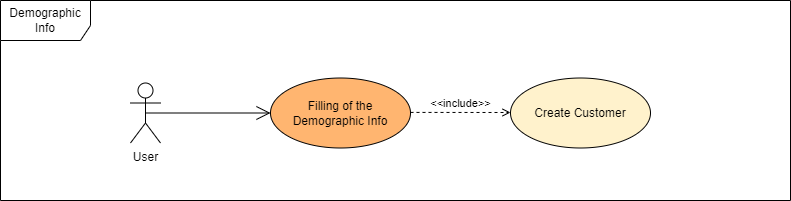

The diagram above was exported from draw.io. Its source (the exported page's mxGraphModel, read from the mxfile embedded in the PNG):
<mxGraphModel dx="2068" dy="940" grid="1" gridSize="10" guides="1" tooltips="1" connect="1" arrows="1" fold="1" page="1" pageScale="1" pageWidth="827" pageHeight="1169" math="0" shadow="0">
  <root>
    <mxCell id="0" />
    <mxCell id="1" parent="0" />
    <mxCell id="2" value="Demographic Info" style="shape=umlFrame;whiteSpace=wrap;html=1;width=90;height=40;" vertex="1" parent="1">
      <mxGeometry x="850" y="90" width="790" height="200" as="geometry" />
    </mxCell>
    <mxCell id="3" value="User" style="shape=umlActor;verticalLabelPosition=bottom;verticalAlign=top;html=1;" vertex="1" parent="1">
      <mxGeometry x="980" y="172.5" width="30" height="60" as="geometry" />
    </mxCell>
    <mxCell id="4" value="Filling of the Demographic Info" style="ellipse;whiteSpace=wrap;html=1;fillColor=#FFB570;" vertex="1" parent="1">
      <mxGeometry x="1120" y="167.5" width="140" height="70" as="geometry" />
    </mxCell>
    <mxCell id="5" value="" style="endArrow=open;endFill=1;endSize=12;html=1;rounded=0;exitX=0.5;exitY=0.5;exitDx=0;exitDy=0;exitPerimeter=0;" edge="1" source="3" parent="1">
      <mxGeometry width="160" relative="1" as="geometry">
        <mxPoint x="1000" y="202.5" as="sourcePoint" />
        <mxPoint x="1120" y="202.5" as="targetPoint" />
      </mxGeometry>
    </mxCell>
    <mxCell id="6" value="Create Customer" style="ellipse;whiteSpace=wrap;html=1;fillColor=#FFF2CC;" vertex="1" parent="1">
      <mxGeometry x="1360" y="167.5" width="140" height="70" as="geometry" />
    </mxCell>
    <mxCell id="7" value="&amp;lt;&amp;lt;include&amp;gt;&amp;gt;" style="html=1;verticalAlign=bottom;labelBackgroundColor=none;endArrow=open;endFill=0;dashed=1;rounded=0;elbow=vertical;" edge="1" parent="1">
      <mxGeometry width="160" relative="1" as="geometry">
        <mxPoint x="1260" y="201.91000000000008" as="sourcePoint" />
        <mxPoint x="1360" y="202" as="targetPoint" />
      </mxGeometry>
    </mxCell>
  </root>
</mxGraphModel>